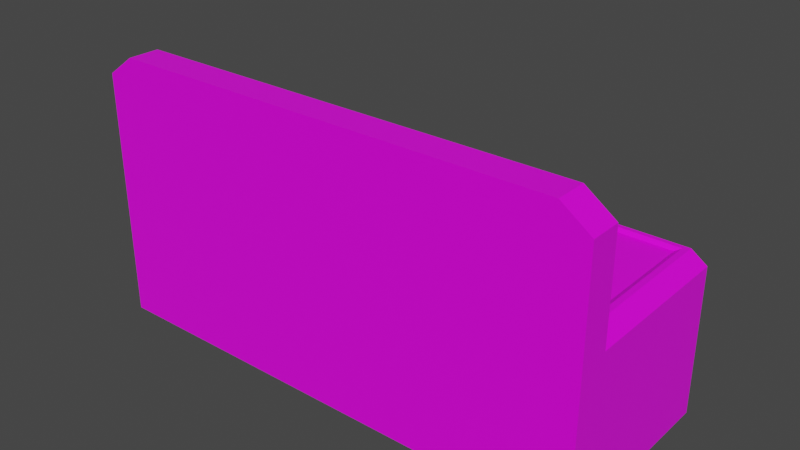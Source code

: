 # Source: CookInator.blend  (saved by Blender 3.2.14; exported with 4.5.12 LTS)
import bpy
from mathutils import Matrix  # noqa: F401  (used for matrix-valued properties, if any)

bpy.ops.wm.read_factory_settings(use_empty=True)
scene = bpy.context.scene
scene.name = 'Scene'

# ---- collections
col_collection = bpy.data.collections.new('Collection'); scene.collection.children.link(col_collection)

# ---- images (referenced by path relative to the original .blend; pixels are not part of the script)
import os
ASSET_DIR = os.environ.get("B2B_ASSET_DIR", "")  # directory of the original .blend (textures are referenced by path, not embedded)
HERE = os.path.dirname(os.path.abspath(__file__))  # packed textures are extracted next to this script under _unpacked/

def load_image(name, relpath, width, height, colorspace="sRGB"):
    """Load a texture the original file referenced (path relative to the .blend, or extracted next to this script)."""
    p = next((c for c in (os.path.join(HERE, relpath), os.path.join(ASSET_DIR, relpath)) if relpath and os.path.exists(c)), "")
    if p:
        img = bpy.data.images.load(p, check_existing=True)
        img.name = name
    else:  # same state as the original file: an image datablock whose file is absent (Cycles renders it pink)
        img = bpy.data.images.new(name, width, height)
        img.source = "FILE"
        img.filepath = "//" + (relpath or name)
    img.colorspace_settings.name = colorspace
    return img
img_8x8base_png = load_image('8x8Base.png', '8x8Base.png', 1024, 1024, 'sRGB')

# ---- materials (node trees are filled in below, after node groups)
mat_material = bpy.data.materials.new('Material')
mat_material.alpha_threshold = 0.0
mat_material.use_transparent_shadow = False
mat_material.line_color = (0.0, 0.0, 0.0, 1.0)
mat_material_001 = bpy.data.materials.new('Material.001')
mat_material_001.use_transparent_shadow = False

# ---- material node trees
mat_material.use_nodes = True; mat_material.node_tree.nodes.clear()
_N = mat_material.node_tree.nodes; _L = mat_material.node_tree.links
n0 = _N.new('ShaderNodeOutputMaterial'); n0.name = 'Material Output'; n0.location = (300, 300)
n1 = _N.new('ShaderNodeBsdfPrincipled'); n1.name = 'Principled BSDF'; n1.location = (10, 300)
n1.distribution = 'GGX'
n1.subsurface_method = 'RANDOM_WALK_SKIN'
n1.inputs[2].default_value = 0.4
n1.inputs[3].default_value = 1.45
n1.inputs[27].default_value = (0.0, 0.0, 0.0, 1.0)
n1.inputs[28].default_value = 1.0
n2 = _N.new('ShaderNodeTexImage'); n2.name = 'Image Texture'; n2.location = (-364, 75)
n2.image = img_8x8base_png
n2.interpolation = 'Closest'
_L.new(n1.outputs[0], n0.inputs[0])
_L.new(n2.outputs[0], n1.inputs[0])
n0.is_active_output = True
mat_material_001.use_nodes = True; mat_material_001.node_tree.nodes.clear()
_N = mat_material_001.node_tree.nodes; _L = mat_material_001.node_tree.links
n0 = _N.new('ShaderNodeBsdfPrincipled'); n0.name = 'Principled BSDF'; n0.location = (10, 300)
n0.distribution = 'GGX'
n0.subsurface_method = 'RANDOM_WALK_SKIN'
n0.inputs[3].default_value = 1.45
n0.inputs[27].default_value = (0.0, 0.0, 0.0, 1.0)
n0.inputs[28].default_value = 1.0
n1 = _N.new('ShaderNodeOutputMaterial'); n1.name = 'Material Output'; n1.location = (300, 300)
_L.new(n0.outputs[0], n1.inputs[0])
n1.is_active_output = True

# ---- world
world_world = bpy.data.worlds.new('World'); scene.world = world_world
world_world.use_nodes = True; world_world.node_tree.nodes.clear()
_N = world_world.node_tree.nodes; _L = world_world.node_tree.links
n0 = _N.new('ShaderNodeOutputWorld'); n0.name = 'World Output'; n0.location = (300, 300)
n1 = _N.new('ShaderNodeBackground'); n1.name = 'Background'; n1.location = (10, 300)
n1.inputs[0].default_value = (0.05088, 0.05088, 0.05088, 1.0)
_L.new(n1.outputs[0], n0.inputs[0])
n0.is_active_output = True
world_world.color = (0.05088, 0.05088, 0.05088)
world_world.use_sun_shadow = False
world_world.sun_shadow_jitter_overblur = 0.0

# ---- meshes
me_cube_001 = bpy.data.meshes.new('Cube.001')
me_cube_001.from_pydata([(-1.874, -0.6403, 0.0), (-1.874, -0.6403, 1.164), (1.874, -0.6403, 0.0), (1.874, -0.6403, 1.164), (1.874, -0.4093, 0.0), (-1.874, -0.4093, 0.0), (1.622, -0.4093, 1.93), (1.781, -0.4093, 1.816), (1.874, -0.6403, 1.844), (1.66, -0.6403, 1.997), (-1.66, -0.6403, 1.997), (-1.874, -0.6403, 1.844), (-1.781, -0.4093, 1.816), (-1.622, -0.4093, 1.93), (-1.874, 0.7848, 0.0), (-1.757, 0.8769, 0.0), (-1.67, 0.7367, 1.135), (-1.757, 0.8769, 1.081), (-1.874, 0.7848, 1.081), (1.757, 0.8769, 0.0), (1.874, 0.7848, 0.0), (1.67, 0.7367, 1.135), (1.874, 0.7848, 1.081), (1.757, 0.8769, 1.081), (1.874, -0.4093, 1.081), (1.67, -0.3612, 1.135), (1.781, -0.4093, 1.231), (-1.67, -0.3612, 1.135), (-1.874, -0.4093, 1.081), (-1.781, -0.4093, 1.231), (-1.757, -0.4093, 1.164), (-1.757, 0.7848, 1.164), (1.757, 0.7848, 1.164), (1.757, -0.4093, 1.164), (-1.714, -0.3757, 1.164), (-1.714, 0.7512, 1.164), (1.714, 0.7512, 1.164), (1.714, -0.3757, 1.164), (1.338, 0.9012, 0.855), (1.338, 0.9012, 0.1928), (1.313, 0.8789, 0.8746), (1.313, 0.8789, 0.1732), (1.458, 0.8789, 0.1732), (1.458, 0.8789, 0.8746), (1.433, 0.9012, 0.1928), (1.433, 0.9012, 0.855), (1.458, 0.9292, 0.8746), (1.458, 0.9292, 0.1732), (1.313, 0.9292, 0.8746), (1.313, 0.9292, 0.1732), (1.433, 0.9292, 0.855), (1.433, 0.9292, 0.1928), (1.338, 0.9292, 0.855), (1.338, 0.9292, 0.1928), (0.633, 0.9012, 0.855), (0.633, 0.9012, 0.1928), (0.6075, 0.8789, 0.8746), (0.6075, 0.8789, 0.1732), (0.753, 0.8789, 0.1732), (0.753, 0.8789, 0.8746), (0.7275, 0.9012, 0.1928), (0.7275, 0.9012, 0.855), (0.753, 0.9292, 0.8746), (0.753, 0.9292, 0.1732), (0.6075, 0.9292, 0.8746), (0.6075, 0.9292, 0.1732), (0.7275, 0.9292, 0.855), (0.7275, 0.9292, 0.1928), (0.633, 0.9292, 0.855), (0.633, 0.9292, 0.1928), (-0.0722, 0.9012, 0.855), (-0.0722, 0.9012, 0.1928), (-0.0977, 0.8789, 0.8746), (-0.0977, 0.8789, 0.1732), (0.04786, 0.8789, 0.1732), (0.04786, 0.8789, 0.8746), (0.02236, 0.9012, 0.1928), (0.02236, 0.9012, 0.855), (0.04786, 0.9292, 0.8746), (0.04786, 0.9292, 0.1732), (-0.0977, 0.9292, 0.8746), (-0.0977, 0.9292, 0.1732), (0.02236, 0.9292, 0.855), (0.02236, 0.9292, 0.1928), (-0.0722, 0.9292, 0.855), (-0.0722, 0.9292, 0.1928), (-0.7774, 0.9012, 0.855), (-0.7774, 0.9012, 0.1928), (-0.8029, 0.8789, 0.8746), (-0.8029, 0.8789, 0.1732), (-0.6573, 0.8789, 0.1732), (-0.6573, 0.8789, 0.8746), (-0.6828, 0.9012, 0.1928), (-0.6828, 0.9012, 0.855), (-0.6573, 0.9292, 0.8746), (-0.6573, 0.9292, 0.1732), (-0.8029, 0.9292, 0.8746), (-0.8029, 0.9292, 0.1732), (-0.6828, 0.9292, 0.855), (-0.6828, 0.9292, 0.1928), (-0.7774, 0.9292, 0.855), (-0.7774, 0.9292, 0.1928), (-1.483, 0.9012, 0.855), (-1.483, 0.9012, 0.1928), (-1.508, 0.8789, 0.8746), (-1.508, 0.8789, 0.1732), (-1.363, 0.8789, 0.1732), (-1.363, 0.8789, 0.8746), (-1.388, 0.9012, 0.1928), (-1.388, 0.9012, 0.855), (-1.363, 0.9292, 0.8746), (-1.363, 0.9292, 0.1732), (-1.508, 0.9292, 0.8746), (-1.508, 0.9292, 0.1732), (-1.388, 0.9292, 0.855), (-1.388, 0.9292, 0.1928), (-1.483, 0.9292, 0.855), (-1.483, 0.9292, 0.1928), (1.874, -0.4093, 1.844), (1.66, -0.4093, 1.997), (-1.66, -0.4093, 1.997), (-1.874, -0.4093, 1.844), (-1.874, -0.4093, 1.164), (1.874, -0.4093, 1.164)], [], [(21, 16, 27, 25), (14, 15, 19, 20, 4, 5), (4, 123, 3, 2), (2, 3, 1, 0), (5, 4, 2, 0), (1, 3, 8, 9, 10, 11), (5, 122, 28), (123, 33, 30, 122), (0, 1, 122, 5), (26, 29, 12, 13, 6, 7), (4, 24, 123), (122, 1, 11, 121), (3, 123, 118, 8), (119, 9, 8, 118), (10, 120, 121, 11), (119, 120, 10, 9), (5, 28, 18, 14), (20, 22, 24, 4), (31, 17, 18), (32, 22, 23), (24, 33, 123), (30, 28, 122), (30, 31, 18, 28), (17, 15, 14, 18), (31, 32, 23, 17), (22, 20, 19, 23), (32, 33, 24, 22), (15, 17, 23, 19), (34, 35, 31, 30), (35, 36, 32, 31), (36, 37, 33, 32), (37, 34, 30, 33), (27, 16, 35, 34), (16, 21, 36, 35), (21, 25, 37, 36), (25, 27, 34, 37), (41, 40, 48, 49), (39, 38, 45, 44), (47, 46, 43, 42), (42, 43, 40, 41), (49, 47, 42, 41), (46, 48, 40, 43), (51, 50, 46, 47), (50, 52, 48, 46), (53, 51, 47, 49), (52, 53, 49, 48), (44, 45, 50, 51), (45, 38, 52, 50), (39, 44, 51, 53), (38, 39, 53, 52), (57, 56, 64, 65), (55, 54, 61, 60), (63, 62, 59, 58), (58, 59, 56, 57), (65, 63, 58, 57), (62, 64, 56, 59), (67, 66, 62, 63), (66, 68, 64, 62), (69, 67, 63, 65), (68, 69, 65, 64), (60, 61, 66, 67), (61, 54, 68, 66), (55, 60, 67, 69), (54, 55, 69, 68), (73, 72, 80, 81), (71, 70, 77, 76), (79, 78, 75, 74), (74, 75, 72, 73), (81, 79, 74, 73), (78, 80, 72, 75), (83, 82, 78, 79), (82, 84, 80, 78), (85, 83, 79, 81), (84, 85, 81, 80), (76, 77, 82, 83), (77, 70, 84, 82), (71, 76, 83, 85), (70, 71, 85, 84), (89, 88, 96, 97), (87, 86, 93, 92), (95, 94, 91, 90), (90, 91, 88, 89), (97, 95, 90, 89), (94, 96, 88, 91), (99, 98, 94, 95), (98, 100, 96, 94), (101, 99, 95, 97), (100, 101, 97, 96), (92, 93, 98, 99), (93, 86, 100, 98), (87, 92, 99, 101), (86, 87, 101, 100), (105, 104, 112, 113), (103, 102, 109, 108), (111, 110, 107, 106), (106, 107, 104, 105), (113, 111, 106, 105), (110, 112, 104, 107), (115, 114, 110, 111), (114, 116, 112, 110), (117, 115, 111, 113), (116, 117, 113, 112), (108, 109, 114, 115), (109, 102, 116, 114), (103, 108, 115, 117), (102, 103, 117, 116), (7, 6, 119, 118), (13, 12, 121, 120), (6, 13, 120, 119), (29, 26, 123, 122), (26, 7, 118, 123), (12, 29, 122, 121)])
me_cube_001.polygons.foreach_set('material_index', [0, 0, 0, 0, 0, 0, 0, 0, 0, 0, 0, 0, 0, 0, 0, 0, 0, 0, 0, 0, 0, 0, 0, 0, 0, 0, 0, 0, 0, 0, 0, 0, 0, 0, 0, 0, 0, 1, 0, 0, 0, 0, 0, 0, 0, 0, 0, 0, 0, 0, 0, 1, 0, 0, 0, 0, 0, 0, 0, 0, 0, 0, 0, 0, 0, 1, 0, 0, 0, 0, 0, 0, 0, 0, 0, 0, 0, 0, 0, 1, 0, 0, 0, 0, 0, 0, 0, 0, 0, 0, 0, 0, 0, 1, 0, 0, 0, 0, 0, 0, 0, 0, 0, 0, 0, 0, 0, 0, 0, 0, 0, 0])
_uv = me_cube_001.uv_layers.new(name='UVMap')
_uv.uv.foreach_set('vector', [0.9279, 0.9372, 0.9279, 0.9372, 0.9279, 0.9372, 0.9279, 0.9372, 0.4318, 0.9372, 0.4318, 0.9372, 0.4318, 0.9372, 0.4318, 0.9372, 0.4318, 0.9372, 0.4318, 0.9372, 0.6814, 0.9294, 0.6814, 0.9294, 0.6814, 0.9294, 0.6814, 0.9294, 0.4318, 0.9372, 0.4318, 0.9372, 0.4318, 0.9372, 0.4318, 0.9372, 0.5775, 0.9372, 0.5775, 0.9372, 0.5775, 0.9372, 0.5775, 0.9372, 0.4318, 0.9372, 0.4318, 0.9372, 0.4318, 0.9372, 0.4318, 0.9372, 0.4318, 0.9372, 0.4318, 0.9372, 0.0, 0.0, 0.0, 0.0, 0.0, 0.0, 0.6798, 0.9279, 0.6798, 0.9279, 0.6798, 0.9279, 0.6798, 0.9279, 0.6814, 0.9294, 0.6814, 0.9294, 0.6814, 0.9294, 0.6814, 0.9294, 0.438, 0.6767, 0.438, 0.6767, 0.438, 0.6767, 0.438, 0.6767, 0.438, 0.6767, 0.438, 0.6767, 0.0, 0.0, 0.0, 0.0, 0.0, 0.0, 0.6814, 0.9294, 0.6814, 0.9294, 0.6814, 0.9294, 0.6814, 0.9294, 0.6814, 0.9294, 0.6814, 0.9294, 0.6814, 0.9294, 0.6814, 0.9294, 0.1, 0.9279, 0.1, 0.9279, 0.1, 0.9279, 0.1, 0.9279, 0.6814, 0.9294, 0.6814, 0.9294, 0.6814, 0.9294, 0.6814, 0.9294, 0.6814, 0.9294, 0.6814, 0.9294, 0.6814, 0.9294, 0.6814, 0.9294, 0.4318, 0.9372, 0.4318, 0.9372, 0.4318, 0.9372, 0.4318, 0.9372, 0.4318, 0.9372, 0.4318, 0.9372, 0.4318, 0.9372, 0.4318, 0.9372, 0.6798, 0.9279, 0.6798, 0.9279, 0.6798, 0.9279, 0.6798, 0.9279, 0.6798, 0.9279, 0.6798, 0.9279, 0.6798, 0.9279, 0.6798, 0.9279, 0.6798, 0.9279, 0.6798, 0.9279, 0.6798, 0.9279, 0.6798, 0.9279, 0.6798, 0.9279, 0.6798, 0.9279, 0.6798, 0.9279, 0.6798, 0.9279, 0.4318, 0.9372, 0.4318, 0.9372, 0.4318, 0.9372, 0.4318, 0.9372, 0.6798, 0.9279, 0.6798, 0.9279, 0.6798, 0.9279, 0.6798, 0.9279, 0.4318, 0.9372, 0.4318, 0.9372, 0.4318, 0.9372, 0.4318, 0.9372, 0.6798, 0.9279, 0.6798, 0.9279, 0.6798, 0.9279, 0.6798, 0.9279, 0.4318, 0.9372, 0.4318, 0.9372, 0.4318, 0.9372, 0.4318, 0.9372, 0.6798, 0.9279, 0.6798, 0.9279, 0.6798, 0.9279, 0.6798, 0.9279, 0.6798, 0.9279, 0.6798, 0.9279, 0.6798, 0.9279, 0.6798, 0.9279, 0.6798, 0.9279, 0.6798, 0.9279, 0.6798, 0.9279, 0.6798, 0.9279, 0.6798, 0.9279, 0.6798, 0.9279, 0.6798, 0.9279, 0.6798, 0.9279, 0.6798, 0.9279, 0.6798, 0.9279, 0.6798, 0.9279, 0.6798, 0.9279, 0.6798, 0.9279, 0.6798, 0.9279, 0.6798, 0.9279, 0.6798, 0.9279, 0.6798, 0.9279, 0.6798, 0.9279, 0.6798, 0.9279, 0.6798, 0.9279, 0.6798, 0.9279, 0.6798, 0.9279, 0.6798, 0.9279, 0.6798, 0.9279, 0.9403, 0.9403, 0.9403, 0.9403, 0.9403, 0.9403, 0.9403, 0.9403, 0.9403, 0.9403, 0.9403, 0.9403, 0.9403, 0.9403, 0.9403, 0.9403, 0.9403, 0.9403, 0.9403, 0.9403, 0.9403, 0.9403, 0.9403, 0.9403, 0.9403, 0.9403, 0.9403, 0.9403, 0.9403, 0.9403, 0.9403, 0.9403, 0.9403, 0.9403, 0.9403, 0.9403, 0.9403, 0.9403, 0.9403, 0.9403, 0.9403, 0.9403, 0.9403, 0.9403, 0.9403, 0.9403, 0.9403, 0.9403, 0.9403, 0.9403, 0.9403, 0.9403, 0.9403, 0.9403, 0.9403, 0.9403, 0.9403, 0.9403, 0.9403, 0.9403, 0.9403, 0.9403, 0.9403, 0.9403, 0.9403, 0.9403, 0.9403, 0.9403, 0.9403, 0.9403, 0.9403, 0.9403, 0.9403, 0.9403, 0.9403, 0.9403, 0.9403, 0.9403, 0.9403, 0.9403, 0.9403, 0.9403, 0.9403, 0.9403, 0.9403, 0.9403, 0.9403, 0.9403, 0.9403, 0.9403, 0.9403, 0.9403, 0.9403, 0.9403, 0.9403, 0.9403, 0.9403, 0.9403, 0.9403, 0.9403, 0.9403, 0.9403, 0.9403, 0.9403, 0.9403, 0.9403, 0.9403, 0.9403, 0.9403, 0.9403, 0.9403, 0.9403, 0.9403, 0.9403, 0.9403, 0.9403, 0.9403, 0.9403, 0.9403, 0.9403, 0.9403, 0.9403, 0.9403, 0.9403, 0.9403, 0.9403, 0.9403, 0.9403, 0.9403, 0.9403, 0.9403, 0.9403, 0.9403, 0.9403, 0.9403, 0.9403, 0.9403, 0.9403, 0.9403, 0.9403, 0.9403, 0.9403, 0.9403, 0.9403, 0.9403, 0.9403, 0.9403, 0.9403, 0.9403, 0.9403, 0.9403, 0.9403, 0.9403, 0.9403, 0.9403, 0.9403, 0.9403, 0.9403, 0.9403, 0.9403, 0.9403, 0.9403, 0.9403, 0.9403, 0.9403, 0.9403, 0.9403, 0.9403, 0.9403, 0.9403, 0.9403, 0.9403, 0.9403, 0.9403, 0.9403, 0.9403, 0.9403, 0.9403, 0.9403, 0.9403, 0.9403, 0.9403, 0.9403, 0.9403, 0.9403, 0.9403, 0.9403, 0.9403, 0.9403, 0.9403, 0.9403, 0.9403, 0.9403, 0.9403, 0.9403, 0.9403, 0.9403, 0.9403, 0.9403, 0.9403, 0.9403, 0.9403, 0.9403, 0.9403, 0.9403, 0.9403, 0.9403, 0.9403, 0.9403, 0.9403, 0.9403, 0.9403, 0.9403, 0.9403, 0.9403, 0.9403, 0.9403, 0.9403, 0.9403, 0.9403, 0.9403, 0.9403, 0.9403, 0.9403, 0.9403, 0.9403, 0.9403, 0.9403, 0.9403, 0.9403, 0.9403, 0.9403, 0.9403, 0.9403, 0.9403, 0.9403, 0.9403, 0.9403, 0.9403, 0.9403, 0.9403, 0.9403, 0.9403, 0.9403, 0.9403, 0.9403, 0.9403, 0.9403, 0.9403, 0.9403, 0.9403, 0.9403, 0.9403, 0.9403, 0.9403, 0.9403, 0.9403, 0.9403, 0.9403, 0.9403, 0.9403, 0.9403, 0.9403, 0.9403, 0.9403, 0.9403, 0.9403, 0.9403, 0.9403, 0.9403, 0.9403, 0.9403, 0.9403, 0.9403, 0.9403, 0.9403, 0.9403, 0.9403, 0.9403, 0.9403, 0.9403, 0.9403, 0.9403, 0.9403, 0.9403, 0.9403, 0.9403, 0.9403, 0.9403, 0.9403, 0.9403, 0.9403, 0.9403, 0.9403, 0.9403, 0.9403, 0.9403, 0.9403, 0.9403, 0.9403, 0.9403, 0.9403, 0.9403, 0.9403, 0.9403, 0.9403, 0.9403, 0.9403, 0.9403, 0.9403, 0.9403, 0.9403, 0.9403, 0.9403, 0.9403, 0.9403, 0.9403, 0.9403, 0.9403, 0.9403, 0.9403, 0.9403, 0.9403, 0.9403, 0.9403, 0.9403, 0.9403, 0.9403, 0.9403, 0.9403, 0.9403, 0.9403, 0.9403, 0.9403, 0.9403, 0.9403, 0.9403, 0.9403, 0.9403, 0.9403, 0.9403, 0.9403, 0.9403, 0.9403, 0.9403, 0.9403, 0.9403, 0.9403, 0.9403, 0.9403, 0.9403, 0.9403, 0.9403, 0.9403, 0.9403, 0.9403, 0.9403, 0.9403, 0.9403, 0.9403, 0.9403, 0.9403, 0.9403, 0.9403, 0.9403, 0.9403, 0.9403, 0.9403, 0.9403, 0.9403, 0.9403, 0.9403, 0.9403, 0.9403, 0.9403, 0.9403, 0.9403, 0.9403, 0.9403, 0.9403, 0.9403, 0.9403, 0.9403, 0.9403, 0.9403, 0.9403, 0.9403, 0.9403, 0.9403, 0.9403, 0.9403, 0.9403, 0.9403, 0.9403, 0.9403, 0.9403, 0.9403, 0.9403, 0.9403, 0.9403, 0.9403, 0.9403, 0.9403, 0.9403, 0.9403, 0.9403, 0.9403, 0.9403, 0.9403, 0.9403, 0.9403, 0.9403, 0.9403, 0.9403, 0.9403, 0.9403, 0.9403, 0.9403, 0.9403, 0.9403, 0.9403, 0.9403, 0.9403, 0.9403, 0.9403, 0.9403, 0.9403, 0.9403, 0.9403, 0.9403, 0.9403, 0.9403, 0.9403, 0.9403, 0.9403, 0.9403, 0.9403, 0.9403, 0.9403, 0.9403, 0.9403, 0.9403, 0.9403, 0.9403, 0.9403, 0.9403, 0.9403, 0.9403, 0.9403, 0.9403, 0.9403, 0.9403, 0.9403, 0.9403, 0.9403, 0.9403, 0.9403, 0.9403, 0.9403, 0.9403, 0.9403, 0.9403, 0.9403, 0.9403, 0.9403, 0.9403, 0.9403, 0.9403, 0.9403, 0.9403, 0.9403, 0.9403, 0.9403, 0.9403, 0.9403, 0.9403, 0.9403, 0.9403, 0.9403, 0.9403, 0.9403, 0.9403, 0.9403, 0.9403, 0.9403, 0.9403, 0.9403, 0.9403, 0.9403, 0.9403, 0.9403, 0.9403, 0.9403, 0.9403, 0.9403, 0.9403, 0.9403, 0.9403, 0.9403, 0.9403, 0.9403, 0.9403, 0.9403, 0.9403, 0.9403, 0.9403, 0.9403, 0.9403, 0.9403, 0.9403, 0.9403, 0.9403, 0.9403, 0.9403, 0.9403, 0.9403, 0.9403, 0.9403, 0.9403, 0.9403, 0.9403, 0.9403, 0.9403, 0.9403, 0.9403, 0.9403, 0.9403, 0.9403, 0.9403, 0.9403, 0.9403, 0.9403, 0.9403, 0.9403, 0.9403, 0.9403, 0.9403, 0.9403, 0.9403, 0.9403, 0.9403, 0.9403, 0.9403, 0.9403, 0.9403, 0.9403, 0.9403, 0.9403, 0.9403, 0.9403, 0.9403, 0.9403, 0.9403, 0.9403, 0.9403, 0.9403, 0.9403, 0.9403, 0.9403, 0.9403, 0.6612, 0.962, 0.6612, 0.962, 0.6612, 0.962, 0.6612, 0.962, 0.6612, 0.962, 0.6612, 0.962, 0.6612, 0.962, 0.6612, 0.962, 0.6612, 0.962, 0.6612, 0.962, 0.6612, 0.962, 0.6612, 0.962, 0.6612, 0.962, 0.6612, 0.962, 0.6612, 0.962, 0.6612, 0.962, 0.6612, 0.962, 0.6612, 0.962, 0.6612, 0.962, 0.6612, 0.962, 0.6612, 0.962, 0.6612, 0.962, 0.6612, 0.962, 0.6612, 0.962])
me_cube_001.materials.append(mat_material)
me_cube_001.materials.append(mat_material_001)
me_cube_001.update()

# ---- objects
ob_cube = bpy.data.objects.new('Cube', me_cube_001)

# ---- transforms, parenting, visibility, modifiers, constraints
ob_cube.location = (0.0, 0.0, 0.0)

# ---- collection membership
col_collection.objects.link(ob_cube)

# ---- scene / render settings (as saved in the file)
scene.frame_start = 1; scene.frame_end = 250; scene.frame_set(81)
scene.render.engine = 'BLENDER_EEVEE_NEXT'
scene.cycles.sampling_pattern = 'TABULATED_SOBOL'
scene.cycles.use_light_tree = False
scene.view_settings.view_transform = 'Filmic'
bpy.context.view_layer.update()

# ---- added for rendering (the .blend has no active camera and no usable light): camera, sun
cam_auto = bpy.data.cameras.new('AutoCamera')
cam_auto.lens = 50.0
cam_auto.sensor_width = 36.0
cam_auto.clip_end = 1000.0
ob_auto_camera = bpy.data.objects.new('AutoCamera', cam_auto)
scene.collection.objects.link(ob_auto_camera)
ob_auto_camera.location = (4.18954, -4.88303, 4.34997)
ob_auto_camera.rotation_euler = (1.09748, -7.21219e-08, 0.694738)
scene.camera = ob_auto_camera
light_auto_sun = bpy.data.lights.new('AutoSun', 'SUN')
light_auto_sun.energy = 3.0
light_auto_sun.angle = 0.0523599
ob_auto_sun = bpy.data.objects.new('AutoSun', light_auto_sun)
scene.collection.objects.link(ob_auto_sun)
ob_auto_sun.rotation_euler = (0.872665, 0.174533, 0.523599)
bpy.context.view_layer.update()
